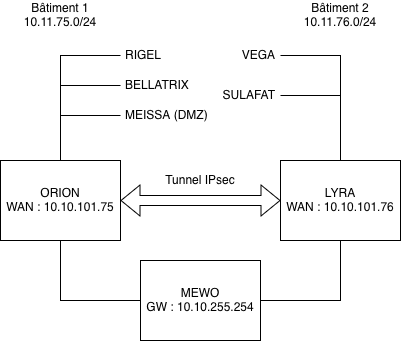

The diagram above was exported from draw.io. Its source (the exported page's mxGraphModel, read from the mxfile embedded in the PNG):
<mxGraphModel dx="887" dy="558" grid="1" gridSize="10" guides="1" tooltips="1" connect="1" arrows="1" fold="1" page="1" pageScale="1" pageWidth="850" pageHeight="1100" math="0" shadow="0">
  <root>
    <mxCell id="0" />
    <mxCell id="1" parent="0" />
    <mxCell id="ycszXmLuZmeJMqmgNxSw-1" parent="1" style="rounded=0;whiteSpace=wrap;html=1;" value="&lt;div&gt;ORION&lt;/div&gt;WAN : 10.10.101.75" vertex="1">
      <mxGeometry height="80" width="120" x="160" y="400" as="geometry" />
    </mxCell>
    <mxCell id="ycszXmLuZmeJMqmgNxSw-2" parent="1" style="rounded=0;whiteSpace=wrap;html=1;" value="&lt;div&gt;LYRA&lt;/div&gt;WAN : 10.10.101.76" vertex="1">
      <mxGeometry height="80" width="120" x="440" y="400" as="geometry" />
    </mxCell>
    <mxCell id="ycszXmLuZmeJMqmgNxSw-7" edge="1" parent="1" source="ycszXmLuZmeJMqmgNxSw-1" style="shape=flexArrow;endArrow=classic;startArrow=classic;html=1;rounded=0;exitX=1;exitY=0.5;exitDx=0;exitDy=0;entryX=0;entryY=0.5;entryDx=0;entryDy=0;" target="ycszXmLuZmeJMqmgNxSw-2" value="">
      <mxGeometry height="100" relative="1" width="100" as="geometry">
        <mxPoint x="320" y="510" as="sourcePoint" />
        <mxPoint x="420" y="410" as="targetPoint" />
      </mxGeometry>
    </mxCell>
    <mxCell id="ycszXmLuZmeJMqmgNxSw-8" parent="1" style="text;html=1;whiteSpace=wrap;strokeColor=none;fillColor=none;align=center;verticalAlign=middle;rounded=0;" value="Tunnel IPsec" vertex="1">
      <mxGeometry height="20" width="100" x="310" y="410" as="geometry" />
    </mxCell>
    <mxCell id="ycszXmLuZmeJMqmgNxSw-9" parent="1" style="rounded=0;whiteSpace=wrap;html=1;" value="&lt;div&gt;MEWO&lt;/div&gt;&lt;div&gt;GW : 10.10.255.254&lt;/div&gt;" vertex="1">
      <mxGeometry height="80" width="120" x="300" y="500" as="geometry" />
    </mxCell>
    <mxCell id="ycszXmLuZmeJMqmgNxSw-10" edge="1" parent="1" source="ycszXmLuZmeJMqmgNxSw-1" style="endArrow=none;html=1;rounded=0;exitX=0.5;exitY=1;exitDx=0;exitDy=0;entryX=0;entryY=0.5;entryDx=0;entryDy=0;" target="ycszXmLuZmeJMqmgNxSw-9" value="">
      <mxGeometry height="50" relative="1" width="50" as="geometry">
        <Array as="points">
          <mxPoint x="220" y="540" />
        </Array>
        <mxPoint x="330" y="550" as="sourcePoint" />
        <mxPoint x="230" y="580" as="targetPoint" />
      </mxGeometry>
    </mxCell>
    <mxCell id="ycszXmLuZmeJMqmgNxSw-11" edge="1" parent="1" source="ycszXmLuZmeJMqmgNxSw-9" style="endArrow=none;html=1;rounded=0;entryX=0.5;entryY=1;entryDx=0;entryDy=0;exitX=1;exitY=0.5;exitDx=0;exitDy=0;" target="ycszXmLuZmeJMqmgNxSw-2" value="">
      <mxGeometry height="50" relative="1" width="50" as="geometry">
        <Array as="points">
          <mxPoint x="500" y="540" />
        </Array>
        <mxPoint x="440" y="560" as="sourcePoint" />
        <mxPoint x="490" y="510" as="targetPoint" />
      </mxGeometry>
    </mxCell>
    <mxCell id="ycszXmLuZmeJMqmgNxSw-12" edge="1" parent="1" style="endArrow=none;html=1;rounded=0;entryX=0;entryY=0.5;entryDx=0;entryDy=0;" target="ycszXmLuZmeJMqmgNxSw-15" value="">
      <mxGeometry height="50" relative="1" width="50" as="geometry">
        <Array as="points">
          <mxPoint x="220" y="295" />
        </Array>
        <mxPoint x="220" y="400" as="sourcePoint" />
        <mxPoint x="260" y="290" as="targetPoint" />
      </mxGeometry>
    </mxCell>
    <mxCell id="ycszXmLuZmeJMqmgNxSw-15" parent="1" style="text;html=1;whiteSpace=wrap;strokeColor=none;fillColor=none;align=left;verticalAlign=middle;rounded=0;spacing=0;labelBorderColor=none;spacingTop=0;spacingLeft=5;" value="RIGEL" vertex="1">
      <mxGeometry height="30" width="60" x="280" y="280" as="geometry" />
    </mxCell>
    <mxCell id="ycszXmLuZmeJMqmgNxSw-17" parent="1" style="text;html=1;whiteSpace=wrap;strokeColor=none;fillColor=none;align=left;verticalAlign=middle;rounded=0;spacing=0;labelBorderColor=none;spacingTop=0;spacingLeft=5;" value="BELLATRIX" vertex="1">
      <mxGeometry height="30" width="60" x="280" y="310" as="geometry" />
    </mxCell>
    <mxCell id="ycszXmLuZmeJMqmgNxSw-18" edge="1" parent="1" style="endArrow=none;html=1;rounded=0;entryX=0;entryY=0.5;entryDx=0;entryDy=0;" target="ycszXmLuZmeJMqmgNxSw-17" value="">
      <mxGeometry height="50" relative="1" width="50" as="geometry">
        <mxPoint x="220" y="325" as="sourcePoint" />
        <mxPoint x="320" y="310" as="targetPoint" />
      </mxGeometry>
    </mxCell>
    <mxCell id="ycszXmLuZmeJMqmgNxSw-19" edge="1" parent="1" style="endArrow=none;html=1;rounded=0;entryX=0;entryY=0.5;entryDx=0;entryDy=0;" target="ycszXmLuZmeJMqmgNxSw-20" value="">
      <mxGeometry height="50" relative="1" width="50" as="geometry">
        <mxPoint x="220" y="355" as="sourcePoint" />
        <mxPoint x="270" y="354.84" as="targetPoint" />
      </mxGeometry>
    </mxCell>
    <mxCell id="ycszXmLuZmeJMqmgNxSw-20" parent="1" style="text;html=1;whiteSpace=wrap;strokeColor=none;fillColor=none;align=left;verticalAlign=middle;rounded=0;spacing=0;spacingTop=0;spacingLeft=5;" value="MEISSA (DMZ)" vertex="1">
      <mxGeometry height="30" width="100" x="280" y="340" as="geometry" />
    </mxCell>
    <mxCell id="ycszXmLuZmeJMqmgNxSw-21" parent="1" style="text;html=1;whiteSpace=wrap;strokeColor=none;fillColor=none;align=center;verticalAlign=middle;rounded=0;" value="&lt;div&gt;Bâtiment 1&lt;/div&gt;&lt;div&gt;10.11.75.0/24&lt;/div&gt;" vertex="1">
      <mxGeometry height="30" width="120" x="160" y="240" as="geometry" />
    </mxCell>
    <mxCell id="ycszXmLuZmeJMqmgNxSw-22" edge="1" parent="1" style="endArrow=none;html=1;rounded=0;entryX=1;entryY=0.5;entryDx=0;entryDy=0;" target="ycszXmLuZmeJMqmgNxSw-23" value="">
      <mxGeometry height="50" relative="1" width="50" as="geometry">
        <Array as="points">
          <mxPoint x="500" y="295" />
        </Array>
        <mxPoint x="500" y="400" as="sourcePoint" />
        <mxPoint x="460" y="290" as="targetPoint" />
      </mxGeometry>
    </mxCell>
    <mxCell id="ycszXmLuZmeJMqmgNxSw-23" parent="1" style="text;html=1;whiteSpace=wrap;strokeColor=none;fillColor=none;align=right;verticalAlign=middle;rounded=0;spacing=0;labelBorderColor=none;spacingTop=0;spacingLeft=0;spacingRight=5;" value="VEGA" vertex="1">
      <mxGeometry height="30" width="60" x="380" y="280" as="geometry" />
    </mxCell>
    <mxCell id="ycszXmLuZmeJMqmgNxSw-24" edge="1" parent="1" source="ycszXmLuZmeJMqmgNxSw-25" style="endArrow=none;html=1;rounded=0;exitX=1;exitY=0.5;exitDx=0;exitDy=0;" value="">
      <mxGeometry height="50" relative="1" width="50" as="geometry">
        <mxPoint x="480" y="339.57" as="sourcePoint" />
        <mxPoint x="500" y="335" as="targetPoint" />
      </mxGeometry>
    </mxCell>
    <mxCell id="ycszXmLuZmeJMqmgNxSw-25" parent="1" style="text;html=1;whiteSpace=wrap;strokeColor=none;fillColor=none;align=right;verticalAlign=middle;rounded=0;spacing=0;labelBorderColor=none;spacingTop=0;spacingLeft=0;spacingRight=5;" value="SULAFAT" vertex="1">
      <mxGeometry height="30" width="60" x="380" y="320" as="geometry" />
    </mxCell>
    <mxCell id="ycszXmLuZmeJMqmgNxSw-26" parent="1" style="text;html=1;whiteSpace=wrap;strokeColor=none;fillColor=none;align=center;verticalAlign=middle;rounded=0;" value="&lt;div&gt;Bâtiment 2&lt;/div&gt;&lt;div&gt;10.11.76.0/24&lt;/div&gt;" vertex="1">
      <mxGeometry height="30" width="120" x="440" y="240" as="geometry" />
    </mxCell>
  </root>
</mxGraphModel>